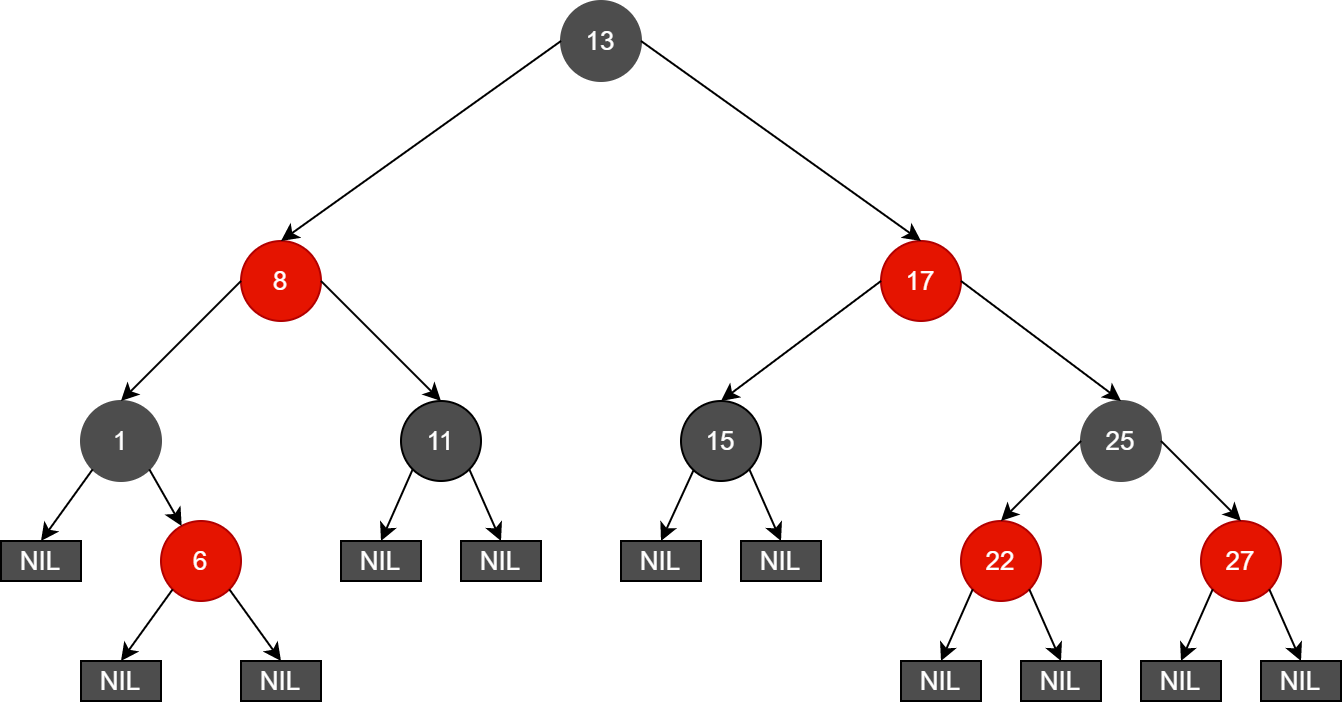

The diagram above was exported from draw.io. Its source (the exported page's mxGraphModel, read from the mxfile embedded in the PNG):
<mxGraphModel dx="772" dy="721" grid="1" gridSize="10" guides="1" tooltips="1" connect="1" arrows="1" fold="1" page="1" pageScale="1" pageWidth="827" pageHeight="1169" math="0" shadow="0">
  <root>
    <mxCell id="0" />
    <mxCell id="1" parent="0" />
    <mxCell id="cMbLXrrPN-cN6KDGL-kB-85" value="13" style="ellipse;whiteSpace=wrap;html=1;aspect=fixed;fontSize=13;fontColor=#ffffff;fillColor=#4D4D4D;strokeColor=#4D4D4D;" vertex="1" parent="1">
      <mxGeometry x="360" y="40" width="40" height="40" as="geometry" />
    </mxCell>
    <mxCell id="cMbLXrrPN-cN6KDGL-kB-86" value="8" style="ellipse;whiteSpace=wrap;html=1;aspect=fixed;fontSize=13;fontColor=#ffffff;fillColor=#e51400;strokeColor=#B20000;" vertex="1" parent="1">
      <mxGeometry x="200" y="160" width="40" height="40" as="geometry" />
    </mxCell>
    <mxCell id="cMbLXrrPN-cN6KDGL-kB-87" value="17" style="ellipse;whiteSpace=wrap;html=1;aspect=fixed;fontSize=13;fontColor=#ffffff;fillColor=#e51400;strokeColor=#B20000;" vertex="1" parent="1">
      <mxGeometry x="520" y="160" width="40" height="40" as="geometry" />
    </mxCell>
    <mxCell id="cMbLXrrPN-cN6KDGL-kB-88" value="&lt;font color=&quot;#ffffff&quot;&gt;1&lt;/font&gt;" style="ellipse;whiteSpace=wrap;html=1;aspect=fixed;fontSize=13;fontColor=#FF2212;fillColor=#4D4D4D;strokeColor=#4D4D4D;" vertex="1" parent="1">
      <mxGeometry x="120" y="240" width="40" height="40" as="geometry" />
    </mxCell>
    <mxCell id="cMbLXrrPN-cN6KDGL-kB-89" value="&lt;font color=&quot;#ffffff&quot;&gt;11&lt;/font&gt;" style="ellipse;whiteSpace=wrap;html=1;aspect=fixed;fontSize=13;fontColor=#FF2212;fillColor=#4D4D4D;" vertex="1" parent="1">
      <mxGeometry x="280" y="240" width="40" height="40" as="geometry" />
    </mxCell>
    <mxCell id="cMbLXrrPN-cN6KDGL-kB-90" value="&lt;font color=&quot;#ffffff&quot;&gt;15&lt;/font&gt;" style="ellipse;whiteSpace=wrap;html=1;aspect=fixed;fontSize=13;fontColor=#FF2212;fillColor=#4D4D4D;" vertex="1" parent="1">
      <mxGeometry x="420" y="240" width="40" height="40" as="geometry" />
    </mxCell>
    <mxCell id="cMbLXrrPN-cN6KDGL-kB-91" value="&lt;font color=&quot;#ffffff&quot;&gt;25&lt;/font&gt;" style="ellipse;whiteSpace=wrap;html=1;aspect=fixed;fontSize=13;fontColor=#FF2212;fillColor=#4D4D4D;strokeColor=#4D4D4D;" vertex="1" parent="1">
      <mxGeometry x="620" y="240" width="40" height="40" as="geometry" />
    </mxCell>
    <mxCell id="cMbLXrrPN-cN6KDGL-kB-92" value="22" style="ellipse;whiteSpace=wrap;html=1;aspect=fixed;fontSize=13;fontColor=#ffffff;fillColor=#e51400;strokeColor=#B20000;" vertex="1" parent="1">
      <mxGeometry x="560" y="300" width="40" height="40" as="geometry" />
    </mxCell>
    <mxCell id="cMbLXrrPN-cN6KDGL-kB-93" value="27" style="ellipse;whiteSpace=wrap;html=1;aspect=fixed;fontSize=13;fontColor=#ffffff;fillColor=#e51400;strokeColor=#B20000;" vertex="1" parent="1">
      <mxGeometry x="680" y="300" width="40" height="40" as="geometry" />
    </mxCell>
    <mxCell id="cMbLXrrPN-cN6KDGL-kB-94" value="6" style="ellipse;whiteSpace=wrap;html=1;aspect=fixed;fontSize=13;fontColor=#ffffff;fillColor=#e51400;strokeColor=#B20000;" vertex="1" parent="1">
      <mxGeometry x="160" y="300" width="40" height="40" as="geometry" />
    </mxCell>
    <mxCell id="cMbLXrrPN-cN6KDGL-kB-95" value="&lt;font color=&quot;#ffffff&quot;&gt;NIL&lt;/font&gt;" style="rounded=0;whiteSpace=wrap;html=1;fontSize=13;fontColor=#FF2212;fillColor=#4D4D4D;" vertex="1" parent="1">
      <mxGeometry x="80" y="310" width="40" height="20" as="geometry" />
    </mxCell>
    <mxCell id="cMbLXrrPN-cN6KDGL-kB-96" value="&lt;font color=&quot;#ffffff&quot;&gt;NIL&lt;/font&gt;" style="rounded=0;whiteSpace=wrap;html=1;fontSize=13;fontColor=#FF2212;fillColor=#4D4D4D;" vertex="1" parent="1">
      <mxGeometry x="120" y="370" width="40" height="20" as="geometry" />
    </mxCell>
    <mxCell id="cMbLXrrPN-cN6KDGL-kB-97" value="&lt;font color=&quot;#ffffff&quot;&gt;NIL&lt;/font&gt;" style="rounded=0;whiteSpace=wrap;html=1;fontSize=13;fontColor=#FF2212;fillColor=#4D4D4D;" vertex="1" parent="1">
      <mxGeometry x="200" y="370" width="40" height="20" as="geometry" />
    </mxCell>
    <mxCell id="cMbLXrrPN-cN6KDGL-kB-98" value="&lt;font color=&quot;#ffffff&quot;&gt;NIL&lt;/font&gt;" style="rounded=0;whiteSpace=wrap;html=1;fontSize=13;fontColor=#FF2212;fillColor=#4D4D4D;" vertex="1" parent="1">
      <mxGeometry x="390" y="310" width="40" height="20" as="geometry" />
    </mxCell>
    <mxCell id="cMbLXrrPN-cN6KDGL-kB-99" value="&lt;font color=&quot;#ffffff&quot;&gt;NIL&lt;/font&gt;" style="rounded=0;whiteSpace=wrap;html=1;fontSize=13;fontColor=#FF2212;fillColor=#4D4D4D;" vertex="1" parent="1">
      <mxGeometry x="450" y="310" width="40" height="20" as="geometry" />
    </mxCell>
    <mxCell id="cMbLXrrPN-cN6KDGL-kB-100" value="&lt;font color=&quot;#ffffff&quot;&gt;NIL&lt;/font&gt;" style="rounded=0;whiteSpace=wrap;html=1;fontSize=13;fontColor=#FF2212;fillColor=#4D4D4D;" vertex="1" parent="1">
      <mxGeometry x="530" y="370" width="40" height="20" as="geometry" />
    </mxCell>
    <mxCell id="cMbLXrrPN-cN6KDGL-kB-102" value="&lt;font color=&quot;#ffffff&quot;&gt;NIL&lt;/font&gt;" style="rounded=0;whiteSpace=wrap;html=1;fontSize=13;fontColor=#FF2212;fillColor=#4D4D4D;" vertex="1" parent="1">
      <mxGeometry x="590" y="370" width="40" height="20" as="geometry" />
    </mxCell>
    <mxCell id="cMbLXrrPN-cN6KDGL-kB-104" value="&lt;font color=&quot;#ffffff&quot;&gt;NIL&lt;/font&gt;" style="rounded=0;whiteSpace=wrap;html=1;fontSize=13;fontColor=#FF2212;fillColor=#4D4D4D;" vertex="1" parent="1">
      <mxGeometry x="650" y="370" width="40" height="20" as="geometry" />
    </mxCell>
    <mxCell id="cMbLXrrPN-cN6KDGL-kB-105" value="&lt;font color=&quot;#ffffff&quot;&gt;NIL&lt;/font&gt;" style="rounded=0;whiteSpace=wrap;html=1;fontSize=13;fontColor=#FF2212;fillColor=#4D4D4D;" vertex="1" parent="1">
      <mxGeometry x="710" y="370" width="40" height="20" as="geometry" />
    </mxCell>
    <mxCell id="cMbLXrrPN-cN6KDGL-kB-108" value="" style="endArrow=classic;html=1;rounded=0;fontSize=13;fontColor=#FF2212;exitX=0;exitY=0.5;exitDx=0;exitDy=0;entryX=0.5;entryY=0;entryDx=0;entryDy=0;" edge="1" parent="1" source="cMbLXrrPN-cN6KDGL-kB-85" target="cMbLXrrPN-cN6KDGL-kB-86">
      <mxGeometry width="50" height="50" relative="1" as="geometry">
        <mxPoint x="360" y="270" as="sourcePoint" />
        <mxPoint x="410" y="220" as="targetPoint" />
      </mxGeometry>
    </mxCell>
    <mxCell id="cMbLXrrPN-cN6KDGL-kB-109" value="" style="endArrow=classic;html=1;rounded=0;fontSize=13;fontColor=#FF2212;exitX=1;exitY=0.5;exitDx=0;exitDy=0;entryX=0.5;entryY=0;entryDx=0;entryDy=0;" edge="1" parent="1" source="cMbLXrrPN-cN6KDGL-kB-85" target="cMbLXrrPN-cN6KDGL-kB-87">
      <mxGeometry width="50" height="50" relative="1" as="geometry">
        <mxPoint x="360" y="270" as="sourcePoint" />
        <mxPoint x="410" y="220" as="targetPoint" />
      </mxGeometry>
    </mxCell>
    <mxCell id="cMbLXrrPN-cN6KDGL-kB-110" value="" style="endArrow=classic;html=1;rounded=0;fontSize=13;fontColor=#FF2212;exitX=0;exitY=0.5;exitDx=0;exitDy=0;entryX=0.5;entryY=0;entryDx=0;entryDy=0;" edge="1" parent="1" source="cMbLXrrPN-cN6KDGL-kB-86" target="cMbLXrrPN-cN6KDGL-kB-88">
      <mxGeometry width="50" height="50" relative="1" as="geometry">
        <mxPoint x="360" y="350" as="sourcePoint" />
        <mxPoint x="410" y="300" as="targetPoint" />
      </mxGeometry>
    </mxCell>
    <mxCell id="cMbLXrrPN-cN6KDGL-kB-111" value="" style="endArrow=classic;html=1;rounded=0;fontSize=13;fontColor=#FF2212;exitX=1;exitY=0.5;exitDx=0;exitDy=0;entryX=0.5;entryY=0;entryDx=0;entryDy=0;" edge="1" parent="1" source="cMbLXrrPN-cN6KDGL-kB-86" target="cMbLXrrPN-cN6KDGL-kB-89">
      <mxGeometry width="50" height="50" relative="1" as="geometry">
        <mxPoint x="360" y="350" as="sourcePoint" />
        <mxPoint x="410" y="300" as="targetPoint" />
      </mxGeometry>
    </mxCell>
    <mxCell id="cMbLXrrPN-cN6KDGL-kB-112" value="" style="endArrow=classic;html=1;rounded=0;fontSize=13;fontColor=#FF2212;exitX=0;exitY=0.5;exitDx=0;exitDy=0;entryX=0.5;entryY=0;entryDx=0;entryDy=0;" edge="1" parent="1" source="cMbLXrrPN-cN6KDGL-kB-87" target="cMbLXrrPN-cN6KDGL-kB-90">
      <mxGeometry width="50" height="50" relative="1" as="geometry">
        <mxPoint x="360" y="270" as="sourcePoint" />
        <mxPoint x="410" y="220" as="targetPoint" />
      </mxGeometry>
    </mxCell>
    <mxCell id="cMbLXrrPN-cN6KDGL-kB-113" value="" style="endArrow=classic;html=1;rounded=0;fontSize=13;fontColor=#FF2212;entryX=0.5;entryY=0;entryDx=0;entryDy=0;exitX=1;exitY=0.5;exitDx=0;exitDy=0;" edge="1" parent="1" source="cMbLXrrPN-cN6KDGL-kB-87" target="cMbLXrrPN-cN6KDGL-kB-91">
      <mxGeometry width="50" height="50" relative="1" as="geometry">
        <mxPoint x="360" y="270" as="sourcePoint" />
        <mxPoint x="410" y="220" as="targetPoint" />
      </mxGeometry>
    </mxCell>
    <mxCell id="cMbLXrrPN-cN6KDGL-kB-114" value="" style="endArrow=classic;html=1;rounded=0;fontSize=13;fontColor=#FF2212;exitX=0;exitY=1;exitDx=0;exitDy=0;entryX=0.5;entryY=0;entryDx=0;entryDy=0;" edge="1" parent="1" source="cMbLXrrPN-cN6KDGL-kB-88" target="cMbLXrrPN-cN6KDGL-kB-95">
      <mxGeometry width="50" height="50" relative="1" as="geometry">
        <mxPoint x="360" y="350" as="sourcePoint" />
        <mxPoint x="410" y="300" as="targetPoint" />
      </mxGeometry>
    </mxCell>
    <mxCell id="cMbLXrrPN-cN6KDGL-kB-115" value="" style="endArrow=classic;html=1;rounded=0;fontSize=13;fontColor=#FF2212;exitX=1;exitY=1;exitDx=0;exitDy=0;" edge="1" parent="1" source="cMbLXrrPN-cN6KDGL-kB-88" target="cMbLXrrPN-cN6KDGL-kB-94">
      <mxGeometry width="50" height="50" relative="1" as="geometry">
        <mxPoint x="360" y="350" as="sourcePoint" />
        <mxPoint x="410" y="300" as="targetPoint" />
      </mxGeometry>
    </mxCell>
    <mxCell id="cMbLXrrPN-cN6KDGL-kB-116" value="" style="endArrow=classic;html=1;rounded=0;fontSize=13;fontColor=#FF2212;exitX=0;exitY=1;exitDx=0;exitDy=0;entryX=0.5;entryY=0;entryDx=0;entryDy=0;" edge="1" parent="1" source="cMbLXrrPN-cN6KDGL-kB-94" target="cMbLXrrPN-cN6KDGL-kB-96">
      <mxGeometry width="50" height="50" relative="1" as="geometry">
        <mxPoint x="155.85786437627348" y="334.14213562372663" as="sourcePoint" />
        <mxPoint x="280" y="360" as="targetPoint" />
      </mxGeometry>
    </mxCell>
    <mxCell id="cMbLXrrPN-cN6KDGL-kB-117" value="" style="endArrow=classic;html=1;rounded=0;fontSize=13;fontColor=#FF2212;exitX=1;exitY=1;exitDx=0;exitDy=0;entryX=0.5;entryY=0;entryDx=0;entryDy=0;" edge="1" parent="1" source="cMbLXrrPN-cN6KDGL-kB-94" target="cMbLXrrPN-cN6KDGL-kB-97">
      <mxGeometry width="50" height="50" relative="1" as="geometry">
        <mxPoint x="184.1421356237263" y="334.1421356237263" as="sourcePoint" />
        <mxPoint x="280" y="360" as="targetPoint" />
      </mxGeometry>
    </mxCell>
    <mxCell id="cMbLXrrPN-cN6KDGL-kB-118" value="" style="endArrow=classic;html=1;rounded=0;fontSize=13;fontColor=#FF2212;exitX=0;exitY=1;exitDx=0;exitDy=0;entryX=0.5;entryY=0;entryDx=0;entryDy=0;" edge="1" parent="1" source="cMbLXrrPN-cN6KDGL-kB-90" target="cMbLXrrPN-cN6KDGL-kB-98">
      <mxGeometry width="50" height="50" relative="1" as="geometry">
        <mxPoint x="360" y="350" as="sourcePoint" />
        <mxPoint x="410" y="300" as="targetPoint" />
      </mxGeometry>
    </mxCell>
    <mxCell id="cMbLXrrPN-cN6KDGL-kB-119" value="" style="endArrow=classic;html=1;rounded=0;fontSize=13;fontColor=#FF2212;exitX=1;exitY=1;exitDx=0;exitDy=0;entryX=0.5;entryY=0;entryDx=0;entryDy=0;" edge="1" parent="1" source="cMbLXrrPN-cN6KDGL-kB-90" target="cMbLXrrPN-cN6KDGL-kB-99">
      <mxGeometry width="50" height="50" relative="1" as="geometry">
        <mxPoint x="360" y="350" as="sourcePoint" />
        <mxPoint x="410" y="300" as="targetPoint" />
      </mxGeometry>
    </mxCell>
    <mxCell id="cMbLXrrPN-cN6KDGL-kB-120" value="" style="endArrow=classic;html=1;rounded=0;fontSize=13;fontColor=#FF2212;entryX=0.5;entryY=0;entryDx=0;entryDy=0;exitX=0;exitY=0.5;exitDx=0;exitDy=0;" edge="1" parent="1" source="cMbLXrrPN-cN6KDGL-kB-91" target="cMbLXrrPN-cN6KDGL-kB-92">
      <mxGeometry width="50" height="50" relative="1" as="geometry">
        <mxPoint x="620" y="270" as="sourcePoint" />
        <mxPoint x="410" y="300" as="targetPoint" />
      </mxGeometry>
    </mxCell>
    <mxCell id="cMbLXrrPN-cN6KDGL-kB-121" value="" style="endArrow=classic;html=1;rounded=0;fontSize=13;fontColor=#FF2212;exitX=1;exitY=0.5;exitDx=0;exitDy=0;entryX=0.5;entryY=0;entryDx=0;entryDy=0;" edge="1" parent="1" source="cMbLXrrPN-cN6KDGL-kB-91" target="cMbLXrrPN-cN6KDGL-kB-93">
      <mxGeometry width="50" height="50" relative="1" as="geometry">
        <mxPoint x="360" y="350" as="sourcePoint" />
        <mxPoint x="410" y="300" as="targetPoint" />
      </mxGeometry>
    </mxCell>
    <mxCell id="cMbLXrrPN-cN6KDGL-kB-122" value="" style="endArrow=classic;html=1;rounded=0;fontSize=13;fontColor=#FF2212;entryX=0.5;entryY=0;entryDx=0;entryDy=0;exitX=0;exitY=1;exitDx=0;exitDy=0;" edge="1" parent="1" source="cMbLXrrPN-cN6KDGL-kB-92" target="cMbLXrrPN-cN6KDGL-kB-100">
      <mxGeometry width="50" height="50" relative="1" as="geometry">
        <mxPoint x="360" y="520" as="sourcePoint" />
        <mxPoint x="410" y="470" as="targetPoint" />
      </mxGeometry>
    </mxCell>
    <mxCell id="cMbLXrrPN-cN6KDGL-kB-123" value="" style="endArrow=classic;html=1;rounded=0;fontSize=13;fontColor=#FF2212;exitX=1;exitY=1;exitDx=0;exitDy=0;entryX=0.5;entryY=0;entryDx=0;entryDy=0;" edge="1" parent="1" source="cMbLXrrPN-cN6KDGL-kB-92" target="cMbLXrrPN-cN6KDGL-kB-102">
      <mxGeometry width="50" height="50" relative="1" as="geometry">
        <mxPoint x="360" y="520" as="sourcePoint" />
        <mxPoint x="410" y="470" as="targetPoint" />
      </mxGeometry>
    </mxCell>
    <mxCell id="cMbLXrrPN-cN6KDGL-kB-124" value="" style="endArrow=classic;html=1;rounded=0;fontSize=13;fontColor=#FF2212;exitX=0;exitY=1;exitDx=0;exitDy=0;entryX=0.5;entryY=0;entryDx=0;entryDy=0;" edge="1" parent="1" source="cMbLXrrPN-cN6KDGL-kB-93" target="cMbLXrrPN-cN6KDGL-kB-104">
      <mxGeometry width="50" height="50" relative="1" as="geometry">
        <mxPoint x="360" y="520" as="sourcePoint" />
        <mxPoint x="410" y="470" as="targetPoint" />
      </mxGeometry>
    </mxCell>
    <mxCell id="cMbLXrrPN-cN6KDGL-kB-125" value="" style="endArrow=classic;html=1;rounded=0;fontSize=13;fontColor=#FF2212;entryX=0.5;entryY=0;entryDx=0;entryDy=0;exitX=1;exitY=1;exitDx=0;exitDy=0;" edge="1" parent="1" source="cMbLXrrPN-cN6KDGL-kB-93" target="cMbLXrrPN-cN6KDGL-kB-105">
      <mxGeometry width="50" height="50" relative="1" as="geometry">
        <mxPoint x="360" y="520" as="sourcePoint" />
        <mxPoint x="410" y="470" as="targetPoint" />
      </mxGeometry>
    </mxCell>
    <mxCell id="cMbLXrrPN-cN6KDGL-kB-129" value="&lt;font color=&quot;#ffffff&quot;&gt;NIL&lt;/font&gt;" style="rounded=0;whiteSpace=wrap;html=1;fontSize=13;fontColor=#FF2212;fillColor=#4D4D4D;" vertex="1" parent="1">
      <mxGeometry x="250" y="310" width="40" height="20" as="geometry" />
    </mxCell>
    <mxCell id="cMbLXrrPN-cN6KDGL-kB-130" value="&lt;font color=&quot;#ffffff&quot;&gt;NIL&lt;/font&gt;" style="rounded=0;whiteSpace=wrap;html=1;fontSize=13;fontColor=#FF2212;fillColor=#4D4D4D;" vertex="1" parent="1">
      <mxGeometry x="310" y="310" width="40" height="20" as="geometry" />
    </mxCell>
    <mxCell id="cMbLXrrPN-cN6KDGL-kB-131" value="" style="endArrow=classic;html=1;rounded=0;fontSize=13;fontColor=#FF2212;exitX=0;exitY=1;exitDx=0;exitDy=0;entryX=0.5;entryY=0;entryDx=0;entryDy=0;" edge="1" parent="1" target="cMbLXrrPN-cN6KDGL-kB-129" source="cMbLXrrPN-cN6KDGL-kB-89">
      <mxGeometry width="50" height="50" relative="1" as="geometry">
        <mxPoint x="285.8578643762735" y="274.14213562372663" as="sourcePoint" />
        <mxPoint x="410" y="300" as="targetPoint" />
      </mxGeometry>
    </mxCell>
    <mxCell id="cMbLXrrPN-cN6KDGL-kB-132" value="" style="endArrow=classic;html=1;rounded=0;fontSize=13;fontColor=#FF2212;exitX=1;exitY=1;exitDx=0;exitDy=0;entryX=0.5;entryY=0;entryDx=0;entryDy=0;" edge="1" parent="1" target="cMbLXrrPN-cN6KDGL-kB-130" source="cMbLXrrPN-cN6KDGL-kB-89">
      <mxGeometry width="50" height="50" relative="1" as="geometry">
        <mxPoint x="314.1421356237263" y="274.1421356237263" as="sourcePoint" />
        <mxPoint x="410" y="300" as="targetPoint" />
      </mxGeometry>
    </mxCell>
  </root>
</mxGraphModel>